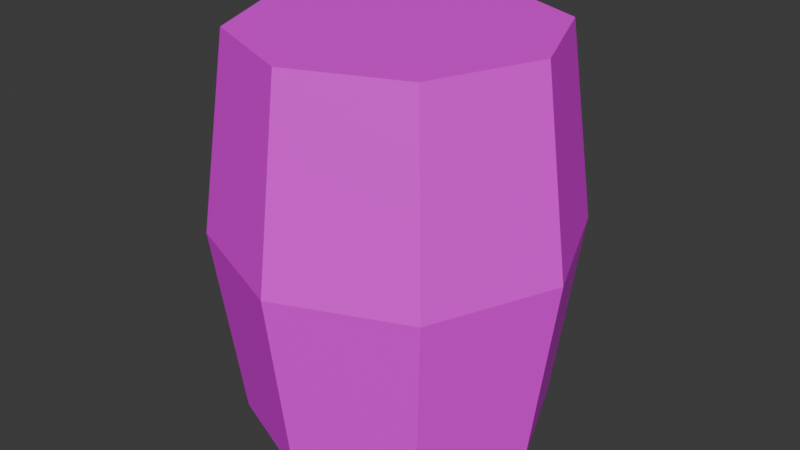 # Source: barrelE.blend  (saved by Blender 4.4.32; exported with 4.5.12 LTS)
import bpy
from mathutils import Matrix  # noqa: F401  (used for matrix-valued properties, if any)

bpy.ops.wm.read_factory_settings(use_empty=True)
scene = bpy.context.scene
scene.name = 'Scene'

# ---- collections
col_collection = bpy.data.collections.new('Collection'); scene.collection.children.link(col_collection)

# ---- images (referenced by path relative to the original .blend; pixels are not part of the script)
import os
ASSET_DIR = os.environ.get("B2B_ASSET_DIR", "")  # directory of the original .blend (textures are referenced by path, not embedded)
HERE = os.path.dirname(os.path.abspath(__file__))  # packed textures are extracted next to this script under _unpacked/

def load_image(name, relpath, width, height, colorspace="sRGB"):
    """Load a texture the original file referenced (path relative to the .blend, or extracted next to this script)."""
    p = next((c for c in (os.path.join(HERE, relpath), os.path.join(ASSET_DIR, relpath)) if relpath and os.path.exists(c)), "")
    if p:
        img = bpy.data.images.load(p, check_existing=True)
        img.name = name
    else:  # same state as the original file: an image datablock whose file is absent (Cycles renders it pink)
        img = bpy.data.images.new(name, width, height)
        img.source = "FILE"
        img.filepath = "//" + (relpath or name)
    img.colorspace_settings.name = colorspace
    return img
img_barrel_png = load_image('barrel.png', 'barrel.png', 1024, 1024, 'sRGB')

# ---- materials (node trees are filled in below, after node groups)
mat_material_001 = bpy.data.materials.new('Material.001')

# ---- material node trees
mat_material_001.use_nodes = True; mat_material_001.node_tree.nodes.clear()
_N = mat_material_001.node_tree.nodes; _L = mat_material_001.node_tree.links
n0 = _N.new('ShaderNodeBsdfPrincipled'); n0.name = 'Principled BSDF'; n0.location = (10, 300)
n1 = _N.new('ShaderNodeOutputMaterial'); n1.name = 'Material Output'; n1.location = (300, 300)
n2 = _N.new('ShaderNodeTexImage'); n2.name = 'Image Texture'; n2.location = (-280, 280)
n2.image = img_barrel_png
_L.new(n0.outputs[0], n1.inputs[0])
_L.new(n2.outputs[0], n0.inputs[0])
n1.is_active_output = True

# ---- world
world_world = bpy.data.worlds.new('World'); scene.world = world_world
world_world.use_nodes = True; world_world.node_tree.nodes.clear()
_N = world_world.node_tree.nodes; _L = world_world.node_tree.links
n0 = _N.new('ShaderNodeOutputWorld'); n0.name = 'World Output'; n0.location = (300, 300)
n1 = _N.new('ShaderNodeBackground'); n1.name = 'Background'; n1.location = (10, 300)
n1.inputs[0].default_value = (0.05088, 0.05088, 0.05088, 1.0)
_L.new(n1.outputs[0], n0.inputs[0])
n0.is_active_output = True
world_world.color = (0.05088, 0.05088, 0.05088)
world_world.sun_shadow_jitter_overblur = 0.0

# ---- meshes
me_plane = bpy.data.meshes.new('Plane')
me_plane.from_pydata([(-5.055e-09, 0.3215, -0.000842), (-5.055e-09, 0.3215, 0.6422), (0.2274, 0.2274, -0.000842), (0.2274, 0.2274, 0.6422), (0.3215, 9.896e-10, -0.000842), (0.3215, 9.896e-10, 0.6422), (0.2274, -0.2274, -0.000842), (0.2274, -0.2274, 0.6422), (-5.055e-09, -0.3215, -0.000842), (-5.055e-09, -0.3215, 0.6422), (-0.2274, -0.2274, -0.000842), (-0.2274, -0.2274, 0.6422), (-0.3215, 9.896e-10, -0.000842), (-0.3215, 9.896e-10, 0.6422), (-0.2274, 0.2274, -0.000842), (-0.2274, 0.2274, 0.6422), (-5.29e-09, 0.3782, 0.3207), (0.2674, 0.2674, 0.3207), (0.3782, 1.821e-09, 0.3207), (0.2674, -0.2674, 0.3207), (-5.29e-09, -0.3782, 0.3207), (-0.2674, -0.2674, 0.3207), (-0.3782, 1.821e-09, 0.3207), (-0.2674, 0.2674, 0.3207)], [], [(16, 1, 3, 17), (17, 3, 5, 18), (18, 5, 7, 19), (19, 7, 9, 20), (20, 9, 11, 21), (21, 11, 13, 22), (3, 1, 15, 13, 11, 9, 7, 5), (22, 13, 15, 23), (23, 15, 1, 16), (0, 2, 4, 6, 8, 10, 12, 14), (14, 23, 16, 0), (12, 22, 23, 14), (10, 21, 22, 12), (8, 20, 21, 10), (6, 19, 20, 8), (4, 18, 19, 6), (2, 17, 18, 4), (0, 16, 17, 2)])
_uv = me_plane.uv_layers.new(name='UVMap')
_uv.uv.foreach_set('vector', [2.203, 0.5, 2.204, 1.0, 1.778, 1.0, 1.778, 0.5, 1.778, 0.5, 1.778, 1.0, 1.352, 1.0, 1.352, 0.5, 1.352, 0.5, 1.352, 1.0, 0.9259, 1.0, 0.9259, 0.5, 0.9259, 0.5, 0.9259, 1.0, 0.5, 1.0, 0.5, 0.5, 0.5, 0.5, 0.5, 1.0, 0.07412, 1.0, 0.07412, 0.5, 0.07412, 0.5, 0.07412, 1.0, -0.3518, 1.0, -0.3518, 0.5, 0.651, 1.175, 0.4813, 1.245, 0.3116, 1.175, 0.2413, 1.005, 0.3116, 0.8358, 0.4813, 0.7655, 0.651, 0.8358, 0.7213, 1.005, -0.3518, 0.5, -0.3518, 1.0, -0.7776, 1.0, -0.7776, 0.5, -0.7776, 0.5, -0.7776, 1.0, -1.204, 1.0, -1.203, 0.5, 0.75, 0.49, 0.9197, 0.4197, 0.99, 0.25, 0.9197, 0.08029, 0.75, 0.01, 0.5803, 0.08029, 0.51, 0.25, 0.5803, 0.4197, -0.7776, 0.0, -0.7776, 0.5, -1.203, 0.5, -1.204, 0.0, -0.3518, 0.0, -0.3518, 0.5, -0.7776, 0.5, -0.7776, 0.0, 0.07412, 0.0, 0.07412, 0.5, -0.3518, 0.5, -0.3518, 0.0, 0.5, 0.0, 0.5, 0.5, 0.07412, 0.5, 0.07412, 0.0, 0.9259, 0.0, 0.9259, 0.5, 0.5, 0.5, 0.5, 0.0, 1.352, 0.0, 1.352, 0.5, 0.9259, 0.5, 0.9259, 0.0, 1.778, 0.0, 1.778, 0.5, 1.352, 0.5, 1.352, 0.0, 2.204, 0.0, 2.203, 0.5, 1.778, 0.5, 1.778, 0.0])
me_plane.materials.append(mat_material_001)
me_plane.update()

# ---- objects
ob_floorblock = bpy.data.objects.new('Floorblock', me_plane)

# ---- transforms, parenting, visibility, modifiers, constraints
ob_floorblock.location = (0.0, 0.0, 0.0)
ob_floorblock.scale = (1.0, 1.0, 1.281)

# ---- collection membership
col_collection.objects.link(ob_floorblock)

# ---- scene / render settings (as saved in the file)
scene.frame_start = 1; scene.frame_end = 250; scene.frame_set(1)
scene.render.engine = 'BLENDER_EEVEE_NEXT'
bpy.context.view_layer.update()

# ---- added for rendering (the .blend has no active camera and no usable light): camera, sun
cam_auto = bpy.data.cameras.new('AutoCamera')
cam_auto.lens = 50.0
cam_auto.sensor_width = 36.0
cam_auto.clip_end = 1000.0
ob_auto_camera = bpy.data.objects.new('AutoCamera', cam_auto)
scene.collection.objects.link(ob_auto_camera)
ob_auto_camera.location = (1.24904, -1.49885, 1.40987)
ob_auto_camera.rotation_euler = (1.09748, -7.21219e-08, 0.694738)
scene.camera = ob_auto_camera
light_auto_sun = bpy.data.lights.new('AutoSun', 'SUN')
light_auto_sun.energy = 3.0
light_auto_sun.angle = 0.0523599
ob_auto_sun = bpy.data.objects.new('AutoSun', light_auto_sun)
scene.collection.objects.link(ob_auto_sun)
ob_auto_sun.rotation_euler = (0.872665, 0.174533, 0.523599)
bpy.context.view_layer.update()

